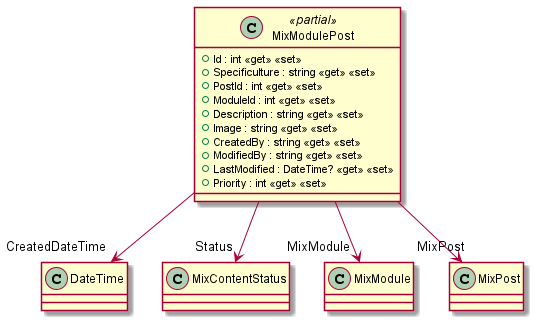

The diagram above was rendered by PlantUML. Its source (embedded in the PNG):
@startuml
class MixModulePost <<partial>> {
    + Id : int <<get>> <<set>>
    + Specificulture : string <<get>> <<set>>
    + PostId : int <<get>> <<set>>
    + ModuleId : int <<get>> <<set>>
    + Description : string <<get>> <<set>>
    + Image : string <<get>> <<set>>
    + CreatedBy : string <<get>> <<set>>
    + ModifiedBy : string <<get>> <<set>>
    + LastModified : DateTime? <<get>> <<set>>
    + Priority : int <<get>> <<set>>
}
MixModulePost --> "CreatedDateTime" DateTime
MixModulePost --> "Status" MixContentStatus
MixModulePost --> "MixModule" MixModule
MixModulePost --> "MixPost" MixPost
@enduml